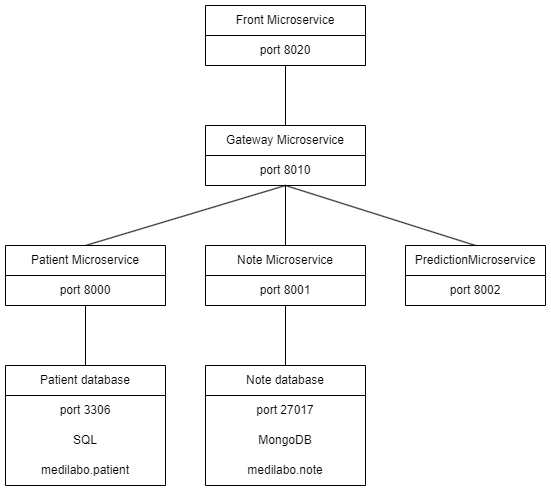

The diagram above was exported from draw.io. Its source (the exported page's mxGraphModel, read from the mxfile embedded in the PNG):
<mxGraphModel dx="1434" dy="884" grid="1" gridSize="10" guides="1" tooltips="1" connect="1" arrows="1" fold="1" page="1" pageScale="1" pageWidth="1169" pageHeight="827" math="0" shadow="0">
  <root>
    <mxCell id="0" />
    <mxCell id="1" parent="0" />
    <mxCell id="2" value="Front Microservice" style="rounded=0;whiteSpace=wrap;html=1;shape=swimlane;fontStyle=0;startSize=30;childLayout=stackLayout;horizontal=1;horizontalStack=0;resizeParent=1;resizeParentMax=0;resizeLast=0;collapsible=1;marginBottom=0;" vertex="1" parent="1">
      <mxGeometry x="200" y="120" width="160" height="60" as="geometry" />
    </mxCell>
    <mxCell id="3" value="port 8020" style="text;strokeColor=none;fillColor=none;align=center;verticalAlign=middle;spacingLeft=4;spacingRight=4;overflow=hidden;points=[[0,0.5],[1,0.5]];portConstraint=eastwest;rotatable=0;whiteSpace=wrap;html=1;" vertex="1" parent="2">
      <mxGeometry y="30" width="160" height="30" as="geometry" />
    </mxCell>
    <mxCell id="4" value="" style="endArrow=none;html=1;rounded=0;entryX=0.5;entryY=1;entryDx=0;entryDy=0;exitX=0.5;exitY=0;exitDx=0;exitDy=0;" edge="1" target="2" parent="1">
      <mxGeometry width="50" height="50" relative="1" as="geometry">
        <mxPoint x="280" y="240" as="sourcePoint" />
        <mxPoint x="390" y="380" as="targetPoint" />
      </mxGeometry>
    </mxCell>
    <mxCell id="5" value="" style="endArrow=none;html=1;rounded=0;entryX=0.5;entryY=1;entryDx=0;entryDy=0;exitX=0.5;exitY=0;exitDx=0;exitDy=0;" edge="1" source="8" parent="1">
      <mxGeometry width="50" height="50" relative="1" as="geometry">
        <mxPoint x="290" y="250" as="sourcePoint" />
        <mxPoint x="280" y="300" as="targetPoint" />
      </mxGeometry>
    </mxCell>
    <mxCell id="6" value="" style="endArrow=none;html=1;rounded=0;entryX=0.5;entryY=0;entryDx=0;entryDy=0;exitX=0.5;exitY=1;exitDx=0;exitDy=0;" edge="1" parent="1">
      <mxGeometry width="50" height="50" relative="1" as="geometry">
        <mxPoint x="280" y="300" as="sourcePoint" />
        <mxPoint x="280" y="360" as="targetPoint" />
      </mxGeometry>
    </mxCell>
    <mxCell id="7" value="" style="endArrow=none;html=1;rounded=0;entryX=0.5;entryY=0;entryDx=0;entryDy=0;exitX=0.5;exitY=1;exitDx=0;exitDy=0;" edge="1" target="12" parent="1">
      <mxGeometry width="50" height="50" relative="1" as="geometry">
        <mxPoint x="280" y="300" as="sourcePoint" />
        <mxPoint x="440" y="360" as="targetPoint" />
      </mxGeometry>
    </mxCell>
    <mxCell id="8" value="Patient Microservice" style="rounded=0;whiteSpace=wrap;html=1;shape=swimlane;fontStyle=0;startSize=30;childLayout=stackLayout;horizontal=1;horizontalStack=0;resizeParent=1;resizeParentMax=0;resizeLast=0;collapsible=1;marginBottom=0;" vertex="1" parent="1">
      <mxGeometry y="360" width="160" height="60" as="geometry" />
    </mxCell>
    <mxCell id="9" value="port 8000" style="text;html=1;strokeColor=none;fillColor=none;align=center;verticalAlign=middle;whiteSpace=wrap;rounded=0;" vertex="1" parent="8">
      <mxGeometry y="30" width="160" height="30" as="geometry" />
    </mxCell>
    <mxCell id="10" value="Note Microservice" style="rounded=0;whiteSpace=wrap;html=1;shape=swimlane;fontStyle=0;startSize=30;childLayout=stackLayout;horizontal=1;horizontalStack=0;resizeParent=1;resizeParentMax=0;resizeLast=0;collapsible=1;marginBottom=0;" vertex="1" parent="1">
      <mxGeometry x="200" y="360" width="160" height="60" as="geometry" />
    </mxCell>
    <mxCell id="11" value="port 8001" style="text;html=1;strokeColor=none;fillColor=none;align=center;verticalAlign=middle;whiteSpace=wrap;rounded=0;" vertex="1" parent="10">
      <mxGeometry y="30" width="160" height="30" as="geometry" />
    </mxCell>
    <mxCell id="12" value="PredictionMicroservice" style="rounded=0;whiteSpace=wrap;html=1;shape=swimlane;fontStyle=0;startSize=30;childLayout=stackLayout;horizontal=1;horizontalStack=0;resizeParent=1;resizeParentMax=0;resizeLast=0;collapsible=1;marginBottom=0;" vertex="1" parent="1">
      <mxGeometry x="400" y="360" width="140" height="60" as="geometry" />
    </mxCell>
    <mxCell id="13" value="port 8002" style="text;html=1;strokeColor=none;fillColor=none;align=center;verticalAlign=middle;whiteSpace=wrap;rounded=0;" vertex="1" parent="12">
      <mxGeometry y="30" width="140" height="30" as="geometry" />
    </mxCell>
    <mxCell id="14" value="Gateway Microservice" style="rounded=0;whiteSpace=wrap;html=1;shape=swimlane;fontStyle=0;startSize=30;childLayout=stackLayout;horizontal=1;horizontalStack=0;resizeParent=1;resizeParentMax=0;resizeLast=0;collapsible=1;marginBottom=0;" vertex="1" parent="1">
      <mxGeometry x="200" y="240" width="160" height="60" as="geometry" />
    </mxCell>
    <mxCell id="15" value="port 8010" style="text;html=1;strokeColor=none;fillColor=none;align=center;verticalAlign=middle;whiteSpace=wrap;rounded=0;" vertex="1" parent="14">
      <mxGeometry y="30" width="160" height="30" as="geometry" />
    </mxCell>
    <mxCell id="16" value="Patient database" style="rounded=0;whiteSpace=wrap;html=1;shape=swimlane;fontStyle=0;startSize=30;childLayout=stackLayout;horizontal=1;horizontalStack=0;resizeParent=1;resizeParentMax=0;resizeLast=0;collapsible=1;marginBottom=0;" vertex="1" parent="1">
      <mxGeometry y="480" width="160" height="120" as="geometry" />
    </mxCell>
    <mxCell id="17" value="port 3306" style="text;html=1;strokeColor=none;fillColor=none;align=center;verticalAlign=middle;whiteSpace=wrap;rounded=0;" vertex="1" parent="16">
      <mxGeometry y="30" width="160" height="30" as="geometry" />
    </mxCell>
    <mxCell id="18" value="SQL" style="text;html=1;strokeColor=none;fillColor=none;align=center;verticalAlign=middle;whiteSpace=wrap;rounded=0;" vertex="1" parent="16">
      <mxGeometry y="60" width="160" height="30" as="geometry" />
    </mxCell>
    <mxCell id="19" value="medilabo.patient" style="text;html=1;strokeColor=none;fillColor=none;align=center;verticalAlign=middle;whiteSpace=wrap;rounded=0;" vertex="1" parent="16">
      <mxGeometry y="90" width="160" height="30" as="geometry" />
    </mxCell>
    <mxCell id="20" value="Note database" style="rounded=0;whiteSpace=wrap;html=1;shape=swimlane;fontStyle=0;startSize=30;childLayout=stackLayout;horizontal=1;horizontalStack=0;resizeParent=1;resizeParentMax=0;resizeLast=0;collapsible=1;marginBottom=0;" vertex="1" parent="1">
      <mxGeometry x="200" y="480" width="160" height="120" as="geometry" />
    </mxCell>
    <mxCell id="21" value="port 27017" style="text;html=1;strokeColor=none;fillColor=none;align=center;verticalAlign=middle;whiteSpace=wrap;rounded=0;" vertex="1" parent="20">
      <mxGeometry y="30" width="160" height="30" as="geometry" />
    </mxCell>
    <mxCell id="22" value="MongoDB" style="text;html=1;strokeColor=none;fillColor=none;align=center;verticalAlign=middle;whiteSpace=wrap;rounded=0;" vertex="1" parent="20">
      <mxGeometry y="60" width="160" height="30" as="geometry" />
    </mxCell>
    <mxCell id="23" value="medilabo.note" style="text;html=1;strokeColor=none;fillColor=none;align=center;verticalAlign=middle;whiteSpace=wrap;rounded=0;" vertex="1" parent="20">
      <mxGeometry y="90" width="160" height="30" as="geometry" />
    </mxCell>
    <mxCell id="24" value="" style="endArrow=none;html=1;rounded=0;entryX=0.5;entryY=0;entryDx=0;entryDy=0;exitX=0.5;exitY=1;exitDx=0;exitDy=0;" edge="1" source="9" target="16" parent="1">
      <mxGeometry width="50" height="50" relative="1" as="geometry">
        <mxPoint x="290" y="310" as="sourcePoint" />
        <mxPoint x="290" y="370" as="targetPoint" />
      </mxGeometry>
    </mxCell>
    <mxCell id="25" value="" style="endArrow=none;html=1;rounded=0;entryX=0.5;entryY=0;entryDx=0;entryDy=0;exitX=0.5;exitY=1;exitDx=0;exitDy=0;" edge="1" source="11" target="20" parent="1">
      <mxGeometry width="50" height="50" relative="1" as="geometry">
        <mxPoint x="300" y="320" as="sourcePoint" />
        <mxPoint x="300" y="380" as="targetPoint" />
      </mxGeometry>
    </mxCell>
  </root>
</mxGraphModel>